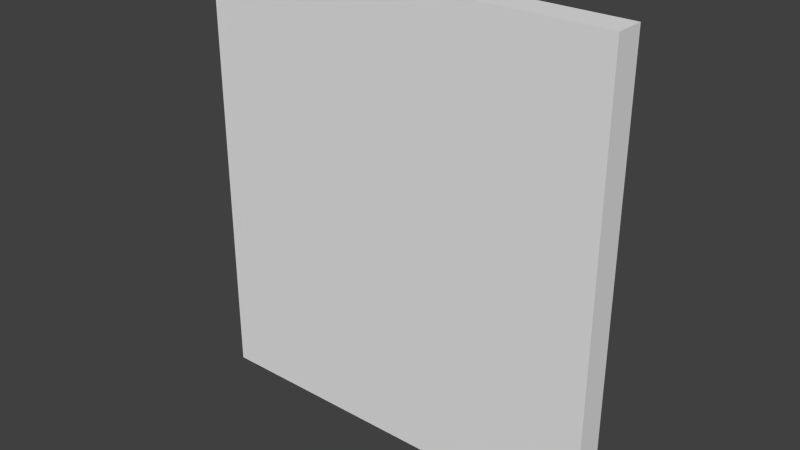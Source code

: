 # Source: tall_14.blend  (saved by Blender 2.76.0; exported with 4.5.12 LTS)
import bpy
from mathutils import Matrix  # noqa: F401  (used for matrix-valued properties, if any)

bpy.ops.wm.read_factory_settings(use_empty=True)
scene = bpy.context.scene
scene.name = 'Scene'

# ---- collections
col_collection_14 = bpy.data.collections.new('Collection 14'); scene.collection.children.link(col_collection_14)

# ---- world
world_world = bpy.data.worlds.new('World'); scene.world = world_world
world_world.color = (0.05088, 0.05088, 0.05088)
world_world.use_sun_shadow = False
world_world.sun_shadow_jitter_overblur = 0.0
world_world.cycles.sampling_method = 'MANUAL'
world_world.cycles.sample_map_resolution = 256

# ---- meshes
me_cube_014 = bpy.data.meshes.new('Cube.014')
me_cube_014.from_pydata([(-14.0, -0.5, -15.0), (-14.0, -0.5, 0.0), (-14.0, 0.5, -15.0), (-14.0, 0.5, 0.0), (0.0, -0.5, -15.0), (0.0, -0.5, 0.0), (0.0, 0.5, -15.0), (0.0, 0.5, 0.0)], [], [(1, 3, 2, 0), (3, 7, 6, 2), (7, 5, 4, 6), (5, 1, 0, 4), (0, 2, 6, 4), (5, 7, 3, 1)])
me_cube_014.use_remesh_preserve_volume = False
me_cube_014.use_remesh_preserve_attributes = False
me_cube_014.use_mirror_vertex_groups = False
me_cube_014.update()

# ---- objects
ob_short_14 = bpy.data.objects.new('short_14', me_cube_014)

# ---- transforms, parenting, visibility, modifiers, constraints
ob_short_14.location = (0.0, 0.0, 0.0)
ob_short_14.lineart.crease_threshold = 0.0

# ---- collection membership
col_collection_14.objects.link(ob_short_14)

# ---- scene / render settings (as saved in the file)
scene.frame_start = 1; scene.frame_end = 250; scene.frame_set(1)
scene.render.engine = 'BLENDER_EEVEE_NEXT'
scene.render.resolution_percentage = 50
scene.render.dither_intensity = 0.0
scene.cycles.use_denoising = False
scene.cycles.samples = 10
scene.cycles.sampling_pattern = 'TABULATED_SOBOL'
scene.cycles.light_sampling_threshold = 0.0
scene.cycles.use_adaptive_sampling = False
scene.cycles.use_light_tree = False
scene.cycles.blur_glossy = 0.0
scene.cycles.pixel_filter_type = 'GAUSSIAN'
scene.cycles.sample_clamp_indirect = 0.0
scene.view_settings.view_transform = 'Standard'
bpy.context.view_layer.update()

# ---- added for rendering (the .blend has no active camera and no usable light): camera, sun
cam_auto = bpy.data.cameras.new('AutoCamera')
cam_auto.lens = 50.0
cam_auto.sensor_width = 36.0
cam_auto.clip_end = 1000.0
ob_auto_camera = bpy.data.objects.new('AutoCamera', cam_auto)
scene.collection.objects.link(ob_auto_camera)
ob_auto_camera.location = (12.0066, -22.8079, 7.70524)
ob_auto_camera.rotation_euler = (1.09748, -7.21219e-08, 0.694738)
scene.camera = ob_auto_camera
light_auto_sun = bpy.data.lights.new('AutoSun', 'SUN')
light_auto_sun.energy = 3.0
light_auto_sun.angle = 0.0523599
ob_auto_sun = bpy.data.objects.new('AutoSun', light_auto_sun)
scene.collection.objects.link(ob_auto_sun)
ob_auto_sun.rotation_euler = (0.872665, 0.174533, 0.523599)
bpy.context.view_layer.update()
